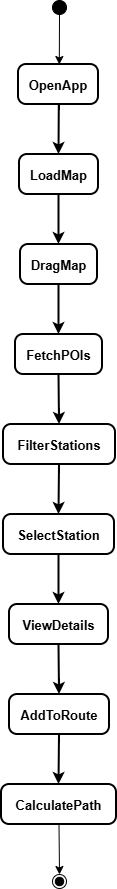

The diagram above was exported from draw.io. Its source (the exported page's mxGraphModel, read from the mxfile embedded in the PNG):
<mxGraphModel dx="1030" dy="608" grid="1" gridSize="10" guides="1" tooltips="1" connect="1" arrows="1" fold="1" page="1" pageScale="1" pageWidth="850" pageHeight="1100" math="0" shadow="0">
  <root>
    <mxCell id="0" />
    <mxCell id="1" parent="0" />
    <mxCell id="2pBfOl3b-S5CbzUimiVl-1" parent="1" style="ellipse;fillColor=strokeColor;fontColor=light-dark(#333333,#cccccc);" value="" vertex="1">
      <mxGeometry height="14" width="14" x="71" y="20" as="geometry" />
    </mxCell>
    <mxCell id="2pBfOl3b-S5CbzUimiVl-2" parent="1" style="rounded=1;arcSize=20;strokeWidth=2;fontSize=13;fontStyle=1" value="OpenApp" vertex="1">
      <mxGeometry height="40" width="80" x="37" y="84" as="geometry" />
    </mxCell>
    <mxCell id="2pBfOl3b-S5CbzUimiVl-3" parent="1" style="rounded=1;arcSize=20;strokeWidth=2;fontSize=13;fontStyle=1" value="LoadMap" vertex="1">
      <mxGeometry height="40" width="79" x="38" y="174" as="geometry" />
    </mxCell>
    <mxCell id="2pBfOl3b-S5CbzUimiVl-4" parent="1" style="rounded=1;arcSize=20;strokeWidth=2;fontSize=13;fontStyle=1" value="DragMap" vertex="1">
      <mxGeometry height="40" width="77" x="39" y="264" as="geometry" />
    </mxCell>
    <mxCell id="2pBfOl3b-S5CbzUimiVl-5" parent="1" style="rounded=1;arcSize=20;strokeWidth=2;fontSize=13;fontStyle=1" value="FetchPOIs" vertex="1">
      <mxGeometry height="40" width="87" x="34" y="354" as="geometry" />
    </mxCell>
    <mxCell id="2pBfOl3b-S5CbzUimiVl-6" parent="1" style="rounded=1;arcSize=20;strokeWidth=2;fontSize=13;fontStyle=1" value="FilterStations" vertex="1">
      <mxGeometry height="40" width="112" x="22" y="444" as="geometry" />
    </mxCell>
    <mxCell id="2pBfOl3b-S5CbzUimiVl-7" parent="1" style="rounded=1;arcSize=20;strokeWidth=2;fontSize=13;fontStyle=1" value="SelectStation" vertex="1">
      <mxGeometry height="40" width="111" x="22" y="534" as="geometry" />
    </mxCell>
    <mxCell id="2pBfOl3b-S5CbzUimiVl-8" parent="1" style="rounded=1;arcSize=20;strokeWidth=2;fontSize=13;fontStyle=1" value="ViewDetails" vertex="1">
      <mxGeometry height="40" width="99" x="28" y="624" as="geometry" />
    </mxCell>
    <mxCell id="2pBfOl3b-S5CbzUimiVl-9" parent="1" style="rounded=1;arcSize=20;strokeWidth=2;fontSize=13;fontStyle=1" value="AddToRoute" vertex="1">
      <mxGeometry height="40" width="100" x="28" y="714" as="geometry" />
    </mxCell>
    <mxCell id="2pBfOl3b-S5CbzUimiVl-10" parent="1" style="rounded=1;arcSize=20;strokeWidth=2;fontSize=13;fontStyle=1" value="CalculatePath" vertex="1">
      <mxGeometry height="40" width="115" x="20" y="804" as="geometry" />
    </mxCell>
    <mxCell id="2pBfOl3b-S5CbzUimiVl-11" parent="1" style="ellipse;shape=endState;fillColor=strokeColor;fontColor=light-dark(#333333,#cccccc);" value="" vertex="1">
      <mxGeometry height="14" width="14" x="71" y="894" as="geometry" />
    </mxCell>
    <mxCell id="2pBfOl3b-S5CbzUimiVl-12" edge="1" parent="1" source="2pBfOl3b-S5CbzUimiVl-1" style="curved=1;startArrow=none;;fillColor=none;;exitX=0.47;exitY=1;entryX=0.51;entryY=0;rounded=0;" target="2pBfOl3b-S5CbzUimiVl-2" value="">
      <mxGeometry relative="1" as="geometry">
        <Array as="points" />
      </mxGeometry>
    </mxCell>
    <mxCell id="2pBfOl3b-S5CbzUimiVl-13" edge="1" parent="1" source="2pBfOl3b-S5CbzUimiVl-2" style="curved=1;startArrow=none;;;exitX=0.51;exitY=1;entryX=0.5;entryY=0;rounded=0;strokeWidth=2;fontSize=13;fontStyle=1" target="2pBfOl3b-S5CbzUimiVl-3" value="">
      <mxGeometry relative="1" as="geometry">
        <Array as="points" />
      </mxGeometry>
    </mxCell>
    <mxCell id="2pBfOl3b-S5CbzUimiVl-14" edge="1" parent="1" source="2pBfOl3b-S5CbzUimiVl-3" style="curved=1;startArrow=none;;;exitX=0.5;exitY=1;entryX=0.5;entryY=0;rounded=0;strokeWidth=2;fontSize=13;fontStyle=1" target="2pBfOl3b-S5CbzUimiVl-4" value="">
      <mxGeometry relative="1" as="geometry">
        <Array as="points" />
      </mxGeometry>
    </mxCell>
    <mxCell id="2pBfOl3b-S5CbzUimiVl-15" edge="1" parent="1" source="2pBfOl3b-S5CbzUimiVl-4" style="curved=1;startArrow=none;;;exitX=0.5;exitY=1;entryX=0.5;entryY=0;rounded=0;strokeWidth=2;fontSize=13;fontStyle=1" target="2pBfOl3b-S5CbzUimiVl-5" value="">
      <mxGeometry relative="1" as="geometry">
        <Array as="points" />
      </mxGeometry>
    </mxCell>
    <mxCell id="2pBfOl3b-S5CbzUimiVl-16" edge="1" parent="1" source="2pBfOl3b-S5CbzUimiVl-5" style="curved=1;startArrow=none;;;exitX=0.5;exitY=1;entryX=0.5;entryY=0;rounded=0;strokeWidth=2;fontSize=13;fontStyle=1" target="2pBfOl3b-S5CbzUimiVl-6" value="">
      <mxGeometry relative="1" as="geometry">
        <Array as="points" />
      </mxGeometry>
    </mxCell>
    <mxCell id="2pBfOl3b-S5CbzUimiVl-17" edge="1" parent="1" source="2pBfOl3b-S5CbzUimiVl-6" style="curved=1;startArrow=none;;;exitX=0.5;exitY=1;entryX=0.5;entryY=0;rounded=0;strokeWidth=2;fontSize=13;fontStyle=1" target="2pBfOl3b-S5CbzUimiVl-7" value="">
      <mxGeometry relative="1" as="geometry">
        <Array as="points" />
      </mxGeometry>
    </mxCell>
    <mxCell id="2pBfOl3b-S5CbzUimiVl-18" edge="1" parent="1" source="2pBfOl3b-S5CbzUimiVl-7" style="curved=1;startArrow=none;;;exitX=0.5;exitY=1;entryX=0.5;entryY=0;rounded=0;strokeWidth=2;fontSize=13;fontStyle=1" target="2pBfOl3b-S5CbzUimiVl-8" value="">
      <mxGeometry relative="1" as="geometry">
        <Array as="points" />
      </mxGeometry>
    </mxCell>
    <mxCell id="2pBfOl3b-S5CbzUimiVl-19" edge="1" parent="1" source="2pBfOl3b-S5CbzUimiVl-8" style="curved=1;startArrow=none;;;exitX=0.5;exitY=1;entryX=0.5;entryY=0;rounded=0;strokeWidth=2;fontSize=13;fontStyle=1" target="2pBfOl3b-S5CbzUimiVl-9" value="">
      <mxGeometry relative="1" as="geometry">
        <Array as="points" />
      </mxGeometry>
    </mxCell>
    <mxCell id="2pBfOl3b-S5CbzUimiVl-20" edge="1" parent="1" source="2pBfOl3b-S5CbzUimiVl-9" style="curved=1;startArrow=none;;;exitX=0.5;exitY=1;entryX=0.5;entryY=0;rounded=0;strokeWidth=2;fontSize=13;fontStyle=1" target="2pBfOl3b-S5CbzUimiVl-10" value="">
      <mxGeometry relative="1" as="geometry">
        <Array as="points" />
      </mxGeometry>
    </mxCell>
    <mxCell id="2pBfOl3b-S5CbzUimiVl-21" edge="1" parent="1" source="2pBfOl3b-S5CbzUimiVl-10" style="curved=1;startArrow=none;;fillColor=none;;exitX=0.5;exitY=1;entryX=0.47;entryY=0;rounded=0;" target="2pBfOl3b-S5CbzUimiVl-11" value="">
      <mxGeometry relative="1" as="geometry">
        <Array as="points" />
      </mxGeometry>
    </mxCell>
  </root>
</mxGraphModel>